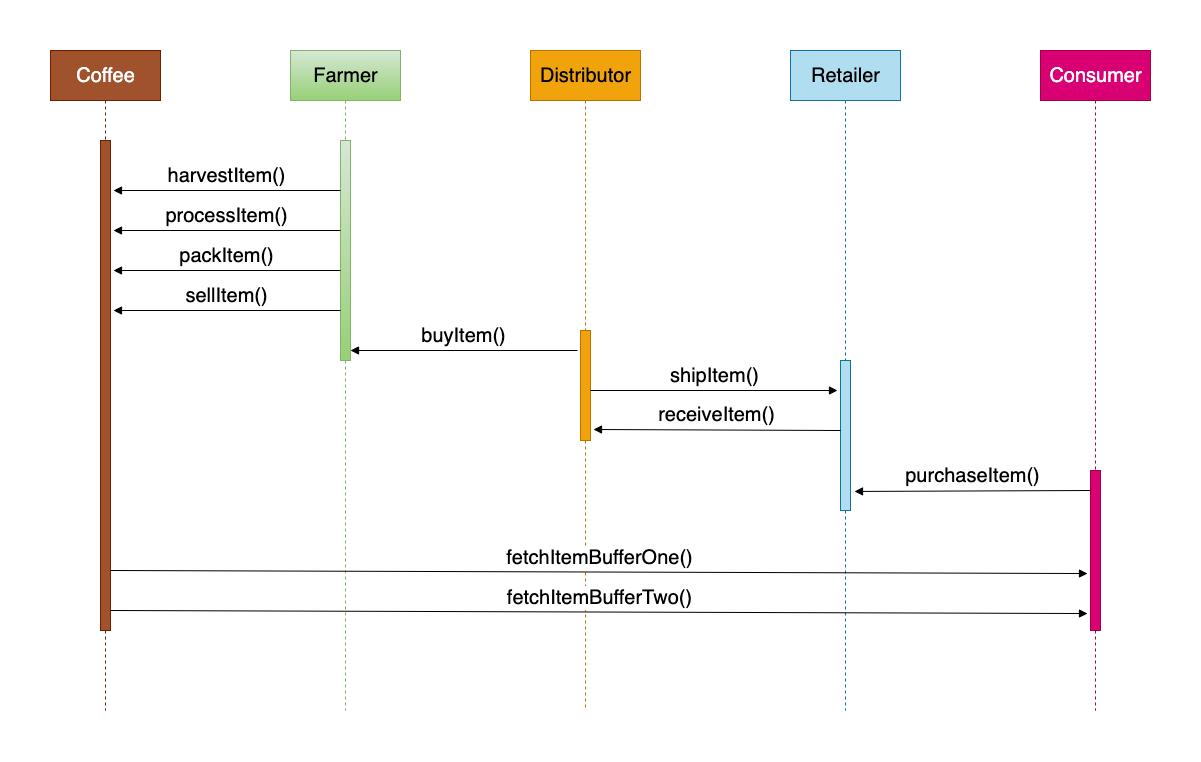

The diagram above was exported from draw.io. Its source (the exported page's mxGraphModel, read from the mxfile embedded in the PNG):
<mxGraphModel dx="1378" dy="711" grid="1" gridSize="10" guides="1" tooltips="1" connect="1" arrows="1" fold="1" page="1" pageScale="1" pageWidth="1169" pageHeight="827" math="0" shadow="0">
  <root>
    <mxCell id="SiSDjGNYGkiv7aqRF0u5-0" />
    <mxCell id="SiSDjGNYGkiv7aqRF0u5-1" parent="SiSDjGNYGkiv7aqRF0u5-0" />
    <mxCell id="pcRhJa9XckR6jFomAhXY-25" value="" style="edgeStyle=orthogonalEdgeStyle;rounded=0;orthogonalLoop=1;jettySize=auto;html=1;fontSize=20;horizontal=1;endArrow=none;endFill=0;strokeColor=#6D1F00;dashed=1;fillColor=#a0522d;" edge="1" parent="SiSDjGNYGkiv7aqRF0u5-1" source="pcRhJa9XckR6jFomAhXY-0" target="pcRhJa9XckR6jFomAhXY-5">
      <mxGeometry relative="1" as="geometry" />
    </mxCell>
    <mxCell id="pcRhJa9XckR6jFomAhXY-0" value="Coffee" style="html=1;fontSize=20;fillColor=#a0522d;fontColor=#ffffff;strokeColor=#6D1F00;" vertex="1" parent="SiSDjGNYGkiv7aqRF0u5-1">
      <mxGeometry x="50" y="20" width="110" height="50" as="geometry" />
    </mxCell>
    <mxCell id="pcRhJa9XckR6jFomAhXY-26" value="" style="edgeStyle=orthogonalEdgeStyle;rounded=0;orthogonalLoop=1;jettySize=auto;html=1;dashed=1;fontSize=20;endArrow=none;endFill=0;strokeColor=#82b366;fillColor=#d5e8d4;gradientColor=#97d077;" edge="1" parent="SiSDjGNYGkiv7aqRF0u5-1" source="pcRhJa9XckR6jFomAhXY-1" target="pcRhJa9XckR6jFomAhXY-6">
      <mxGeometry relative="1" as="geometry" />
    </mxCell>
    <mxCell id="pcRhJa9XckR6jFomAhXY-1" value="Farmer" style="html=1;fontSize=20;fillColor=#d5e8d4;gradientColor=#97d077;strokeColor=#82b366;" vertex="1" parent="SiSDjGNYGkiv7aqRF0u5-1">
      <mxGeometry x="290" y="20" width="110" height="50" as="geometry" />
    </mxCell>
    <mxCell id="pcRhJa9XckR6jFomAhXY-27" style="edgeStyle=orthogonalEdgeStyle;rounded=0;orthogonalLoop=1;jettySize=auto;html=1;entryX=0.5;entryY=0;entryDx=0;entryDy=0;dashed=1;fontSize=20;endArrow=none;endFill=0;strokeColor=#BD7000;fillColor=#f0a30a;" edge="1" parent="SiSDjGNYGkiv7aqRF0u5-1" source="pcRhJa9XckR6jFomAhXY-2" target="pcRhJa9XckR6jFomAhXY-7">
      <mxGeometry relative="1" as="geometry" />
    </mxCell>
    <mxCell id="pcRhJa9XckR6jFomAhXY-2" value="Distributor" style="html=1;fontSize=20;fillColor=#f0a30a;fontColor=#000000;strokeColor=#BD7000;" vertex="1" parent="SiSDjGNYGkiv7aqRF0u5-1">
      <mxGeometry x="530" y="20" width="110" height="50" as="geometry" />
    </mxCell>
    <mxCell id="pcRhJa9XckR6jFomAhXY-28" style="edgeStyle=orthogonalEdgeStyle;rounded=0;orthogonalLoop=1;jettySize=auto;html=1;entryX=0.5;entryY=0;entryDx=0;entryDy=0;dashed=1;fontSize=20;endArrow=none;endFill=0;strokeColor=#10739e;fillColor=#b1ddf0;" edge="1" parent="SiSDjGNYGkiv7aqRF0u5-1" source="pcRhJa9XckR6jFomAhXY-3" target="pcRhJa9XckR6jFomAhXY-8">
      <mxGeometry relative="1" as="geometry" />
    </mxCell>
    <mxCell id="pcRhJa9XckR6jFomAhXY-3" value="Retailer" style="html=1;fontSize=20;fillColor=#b1ddf0;strokeColor=#10739e;" vertex="1" parent="SiSDjGNYGkiv7aqRF0u5-1">
      <mxGeometry x="790" y="20" width="110" height="50" as="geometry" />
    </mxCell>
    <mxCell id="pcRhJa9XckR6jFomAhXY-29" style="edgeStyle=orthogonalEdgeStyle;rounded=0;orthogonalLoop=1;jettySize=auto;html=1;entryX=0.5;entryY=0;entryDx=0;entryDy=0;dashed=1;fontSize=20;endArrow=none;endFill=0;strokeColor=#A50040;fillColor=#d80073;" edge="1" parent="SiSDjGNYGkiv7aqRF0u5-1" source="pcRhJa9XckR6jFomAhXY-4" target="pcRhJa9XckR6jFomAhXY-9">
      <mxGeometry relative="1" as="geometry" />
    </mxCell>
    <mxCell id="pcRhJa9XckR6jFomAhXY-4" value="Consumer" style="html=1;fontSize=20;fillColor=#d80073;strokeColor=#A50040;fontColor=#ffffff;" vertex="1" parent="SiSDjGNYGkiv7aqRF0u5-1">
      <mxGeometry x="1040" y="20" width="110" height="50" as="geometry" />
    </mxCell>
    <mxCell id="pcRhJa9XckR6jFomAhXY-31" style="edgeStyle=orthogonalEdgeStyle;rounded=0;orthogonalLoop=1;jettySize=auto;html=1;dashed=1;fontSize=20;endArrow=none;endFill=0;strokeColor=#6D1F00;fillColor=#a0522d;" edge="1" parent="SiSDjGNYGkiv7aqRF0u5-1" source="pcRhJa9XckR6jFomAhXY-5">
      <mxGeometry relative="1" as="geometry">
        <mxPoint x="105" y="680" as="targetPoint" />
      </mxGeometry>
    </mxCell>
    <mxCell id="pcRhJa9XckR6jFomAhXY-5" value="" style="rounded=0;whiteSpace=wrap;html=1;fontSize=20;fillColor=#a0522d;fontColor=#ffffff;strokeColor=#6D1F00;" vertex="1" parent="SiSDjGNYGkiv7aqRF0u5-1">
      <mxGeometry x="100" y="110" width="10" height="490" as="geometry" />
    </mxCell>
    <mxCell id="pcRhJa9XckR6jFomAhXY-30" style="edgeStyle=orthogonalEdgeStyle;rounded=0;orthogonalLoop=1;jettySize=auto;html=1;dashed=1;fontSize=20;endArrow=none;endFill=0;strokeColor=#82b366;fillColor=#d5e8d4;gradientColor=#97d077;" edge="1" parent="SiSDjGNYGkiv7aqRF0u5-1" source="pcRhJa9XckR6jFomAhXY-6">
      <mxGeometry relative="1" as="geometry">
        <mxPoint x="345" y="680" as="targetPoint" />
      </mxGeometry>
    </mxCell>
    <mxCell id="pcRhJa9XckR6jFomAhXY-6" value="" style="rounded=0;whiteSpace=wrap;html=1;fontSize=20;fillColor=#d5e8d4;gradientColor=#97d077;strokeColor=#82b366;" vertex="1" parent="SiSDjGNYGkiv7aqRF0u5-1">
      <mxGeometry x="340" y="110" width="10" height="220" as="geometry" />
    </mxCell>
    <mxCell id="pcRhJa9XckR6jFomAhXY-32" style="edgeStyle=orthogonalEdgeStyle;rounded=0;orthogonalLoop=1;jettySize=auto;html=1;dashed=1;fontSize=20;endArrow=none;endFill=0;strokeColor=#BD7000;fillColor=#f0a30a;" edge="1" parent="SiSDjGNYGkiv7aqRF0u5-1" source="pcRhJa9XckR6jFomAhXY-7">
      <mxGeometry relative="1" as="geometry">
        <mxPoint x="585" y="680" as="targetPoint" />
      </mxGeometry>
    </mxCell>
    <mxCell id="pcRhJa9XckR6jFomAhXY-7" value="" style="rounded=0;whiteSpace=wrap;html=1;fontSize=20;fillColor=#f0a30a;fontColor=#000000;strokeColor=#BD7000;" vertex="1" parent="SiSDjGNYGkiv7aqRF0u5-1">
      <mxGeometry x="580" y="300" width="10" height="110" as="geometry" />
    </mxCell>
    <mxCell id="pcRhJa9XckR6jFomAhXY-33" style="edgeStyle=orthogonalEdgeStyle;rounded=0;orthogonalLoop=1;jettySize=auto;html=1;dashed=1;fontSize=20;endArrow=none;endFill=0;strokeColor=#10739e;fillColor=#b1ddf0;" edge="1" parent="SiSDjGNYGkiv7aqRF0u5-1" source="pcRhJa9XckR6jFomAhXY-8">
      <mxGeometry relative="1" as="geometry">
        <mxPoint x="845" y="680" as="targetPoint" />
        <Array as="points">
          <mxPoint x="845" y="680" />
        </Array>
      </mxGeometry>
    </mxCell>
    <mxCell id="pcRhJa9XckR6jFomAhXY-8" value="" style="rounded=0;whiteSpace=wrap;html=1;fontSize=20;fillColor=#b1ddf0;strokeColor=#10739e;" vertex="1" parent="SiSDjGNYGkiv7aqRF0u5-1">
      <mxGeometry x="840" y="330" width="10" height="150" as="geometry" />
    </mxCell>
    <mxCell id="pcRhJa9XckR6jFomAhXY-34" style="edgeStyle=orthogonalEdgeStyle;rounded=0;orthogonalLoop=1;jettySize=auto;html=1;dashed=1;fontSize=20;endArrow=none;endFill=0;strokeColor=#A50040;fillColor=#d80073;" edge="1" parent="SiSDjGNYGkiv7aqRF0u5-1" source="pcRhJa9XckR6jFomAhXY-9">
      <mxGeometry relative="1" as="geometry">
        <mxPoint x="1095" y="680" as="targetPoint" />
      </mxGeometry>
    </mxCell>
    <mxCell id="pcRhJa9XckR6jFomAhXY-9" value="" style="rounded=0;whiteSpace=wrap;html=1;fontSize=20;fillColor=#d80073;fontColor=#ffffff;strokeColor=#A50040;" vertex="1" parent="SiSDjGNYGkiv7aqRF0u5-1">
      <mxGeometry x="1090" y="440" width="10" height="160" as="geometry" />
    </mxCell>
    <mxCell id="pcRhJa9XckR6jFomAhXY-12" value="processItem()" style="html=1;verticalAlign=bottom;endArrow=block;rounded=0;fontSize=20;exitX=-0.2;exitY=0.078;exitDx=0;exitDy=0;exitPerimeter=0;entryX=1.1;entryY=0.078;entryDx=0;entryDy=0;entryPerimeter=0;" edge="1" parent="SiSDjGNYGkiv7aqRF0u5-1">
      <mxGeometry width="80" relative="1" as="geometry">
        <mxPoint x="340" y="199.99999999999994" as="sourcePoint" />
        <mxPoint x="113" y="199.99999999999994" as="targetPoint" />
      </mxGeometry>
    </mxCell>
    <mxCell id="pcRhJa9XckR6jFomAhXY-13" value="packItem()" style="html=1;verticalAlign=bottom;endArrow=block;rounded=0;fontSize=20;exitX=-0.2;exitY=0.078;exitDx=0;exitDy=0;exitPerimeter=0;entryX=1.1;entryY=0.078;entryDx=0;entryDy=0;entryPerimeter=0;" edge="1" parent="SiSDjGNYGkiv7aqRF0u5-1">
      <mxGeometry width="80" relative="1" as="geometry">
        <mxPoint x="340" y="240" as="sourcePoint" />
        <mxPoint x="113" y="240" as="targetPoint" />
      </mxGeometry>
    </mxCell>
    <mxCell id="pcRhJa9XckR6jFomAhXY-14" value="sellItem()" style="html=1;verticalAlign=bottom;endArrow=block;rounded=0;fontSize=20;exitX=-0.2;exitY=0.078;exitDx=0;exitDy=0;exitPerimeter=0;entryX=1.1;entryY=0.078;entryDx=0;entryDy=0;entryPerimeter=0;" edge="1" parent="SiSDjGNYGkiv7aqRF0u5-1">
      <mxGeometry width="80" relative="1" as="geometry">
        <mxPoint x="340" y="280" as="sourcePoint" />
        <mxPoint x="113" y="280" as="targetPoint" />
      </mxGeometry>
    </mxCell>
    <mxCell id="pcRhJa9XckR6jFomAhXY-16" value="harvestItem()" style="html=1;verticalAlign=bottom;endArrow=block;rounded=0;fontSize=20;exitX=-0.2;exitY=0.078;exitDx=0;exitDy=0;exitPerimeter=0;entryX=1.1;entryY=0.078;entryDx=0;entryDy=0;entryPerimeter=0;" edge="1" parent="SiSDjGNYGkiv7aqRF0u5-1">
      <mxGeometry width="80" relative="1" as="geometry">
        <mxPoint x="340" y="160" as="sourcePoint" />
        <mxPoint x="113" y="160" as="targetPoint" />
      </mxGeometry>
    </mxCell>
    <mxCell id="pcRhJa9XckR6jFomAhXY-17" value="buyItem()" style="html=1;verticalAlign=bottom;endArrow=block;rounded=0;fontSize=20;exitX=-0.2;exitY=0.078;exitDx=0;exitDy=0;exitPerimeter=0;entryX=1.1;entryY=0.078;entryDx=0;entryDy=0;entryPerimeter=0;" edge="1" parent="SiSDjGNYGkiv7aqRF0u5-1">
      <mxGeometry width="80" relative="1" as="geometry">
        <mxPoint x="577" y="320" as="sourcePoint" />
        <mxPoint x="350" y="320" as="targetPoint" />
      </mxGeometry>
    </mxCell>
    <mxCell id="pcRhJa9XckR6jFomAhXY-18" value="shipItem()" style="html=1;verticalAlign=bottom;endArrow=block;rounded=0;fontSize=20;exitX=-0.2;exitY=0.078;exitDx=0;exitDy=0;exitPerimeter=0;entryX=-0.3;entryY=0.2;entryDx=0;entryDy=0;entryPerimeter=0;" edge="1" parent="SiSDjGNYGkiv7aqRF0u5-1" target="pcRhJa9XckR6jFomAhXY-8">
      <mxGeometry width="80" relative="1" as="geometry">
        <mxPoint x="590" y="360" as="sourcePoint" />
        <mxPoint x="830" y="360" as="targetPoint" />
      </mxGeometry>
    </mxCell>
    <mxCell id="pcRhJa9XckR6jFomAhXY-19" value="receiveItem()" style="html=1;verticalAlign=bottom;endArrow=block;rounded=0;fontSize=20;exitX=-0.2;exitY=0.078;exitDx=0;exitDy=0;exitPerimeter=0;entryX=1.3;entryY=0.9;entryDx=0;entryDy=0;entryPerimeter=0;" edge="1" parent="SiSDjGNYGkiv7aqRF0u5-1" target="pcRhJa9XckR6jFomAhXY-7">
      <mxGeometry width="80" relative="1" as="geometry">
        <mxPoint x="840" y="400" as="sourcePoint" />
        <mxPoint x="600" y="400" as="targetPoint" />
      </mxGeometry>
    </mxCell>
    <mxCell id="pcRhJa9XckR6jFomAhXY-20" value="purchaseItem()" style="html=1;verticalAlign=bottom;endArrow=block;rounded=0;fontSize=20;exitX=-0.2;exitY=0.078;exitDx=0;exitDy=0;exitPerimeter=0;entryX=1.4;entryY=0.873;entryDx=0;entryDy=0;entryPerimeter=0;" edge="1" parent="SiSDjGNYGkiv7aqRF0u5-1" target="pcRhJa9XckR6jFomAhXY-8">
      <mxGeometry width="80" relative="1" as="geometry">
        <mxPoint x="1090" y="460" as="sourcePoint" />
        <mxPoint x="863" y="460" as="targetPoint" />
      </mxGeometry>
    </mxCell>
    <mxCell id="pcRhJa9XckR6jFomAhXY-22" value="fetchItemBufferTwo()" style="html=1;verticalAlign=bottom;endArrow=block;rounded=0;fontSize=20;exitX=-0.2;exitY=0.078;exitDx=0;exitDy=0;exitPerimeter=0;entryX=-0.3;entryY=0.894;entryDx=0;entryDy=0;entryPerimeter=0;" edge="1" parent="SiSDjGNYGkiv7aqRF0u5-1" target="pcRhJa9XckR6jFomAhXY-9">
      <mxGeometry width="80" relative="1" as="geometry">
        <mxPoint x="110" y="580" as="sourcePoint" />
        <mxPoint x="373" y="583" as="targetPoint" />
      </mxGeometry>
    </mxCell>
    <mxCell id="pcRhJa9XckR6jFomAhXY-23" value="fetchItemBufferOne()" style="html=1;verticalAlign=bottom;endArrow=block;rounded=0;fontSize=20;exitX=-0.2;exitY=0.078;exitDx=0;exitDy=0;exitPerimeter=0;entryX=-0.3;entryY=0.894;entryDx=0;entryDy=0;entryPerimeter=0;" edge="1" parent="SiSDjGNYGkiv7aqRF0u5-1">
      <mxGeometry width="80" relative="1" as="geometry">
        <mxPoint x="110" y="540" as="sourcePoint" />
        <mxPoint x="1087" y="543.04" as="targetPoint" />
      </mxGeometry>
    </mxCell>
  </root>
</mxGraphModel>